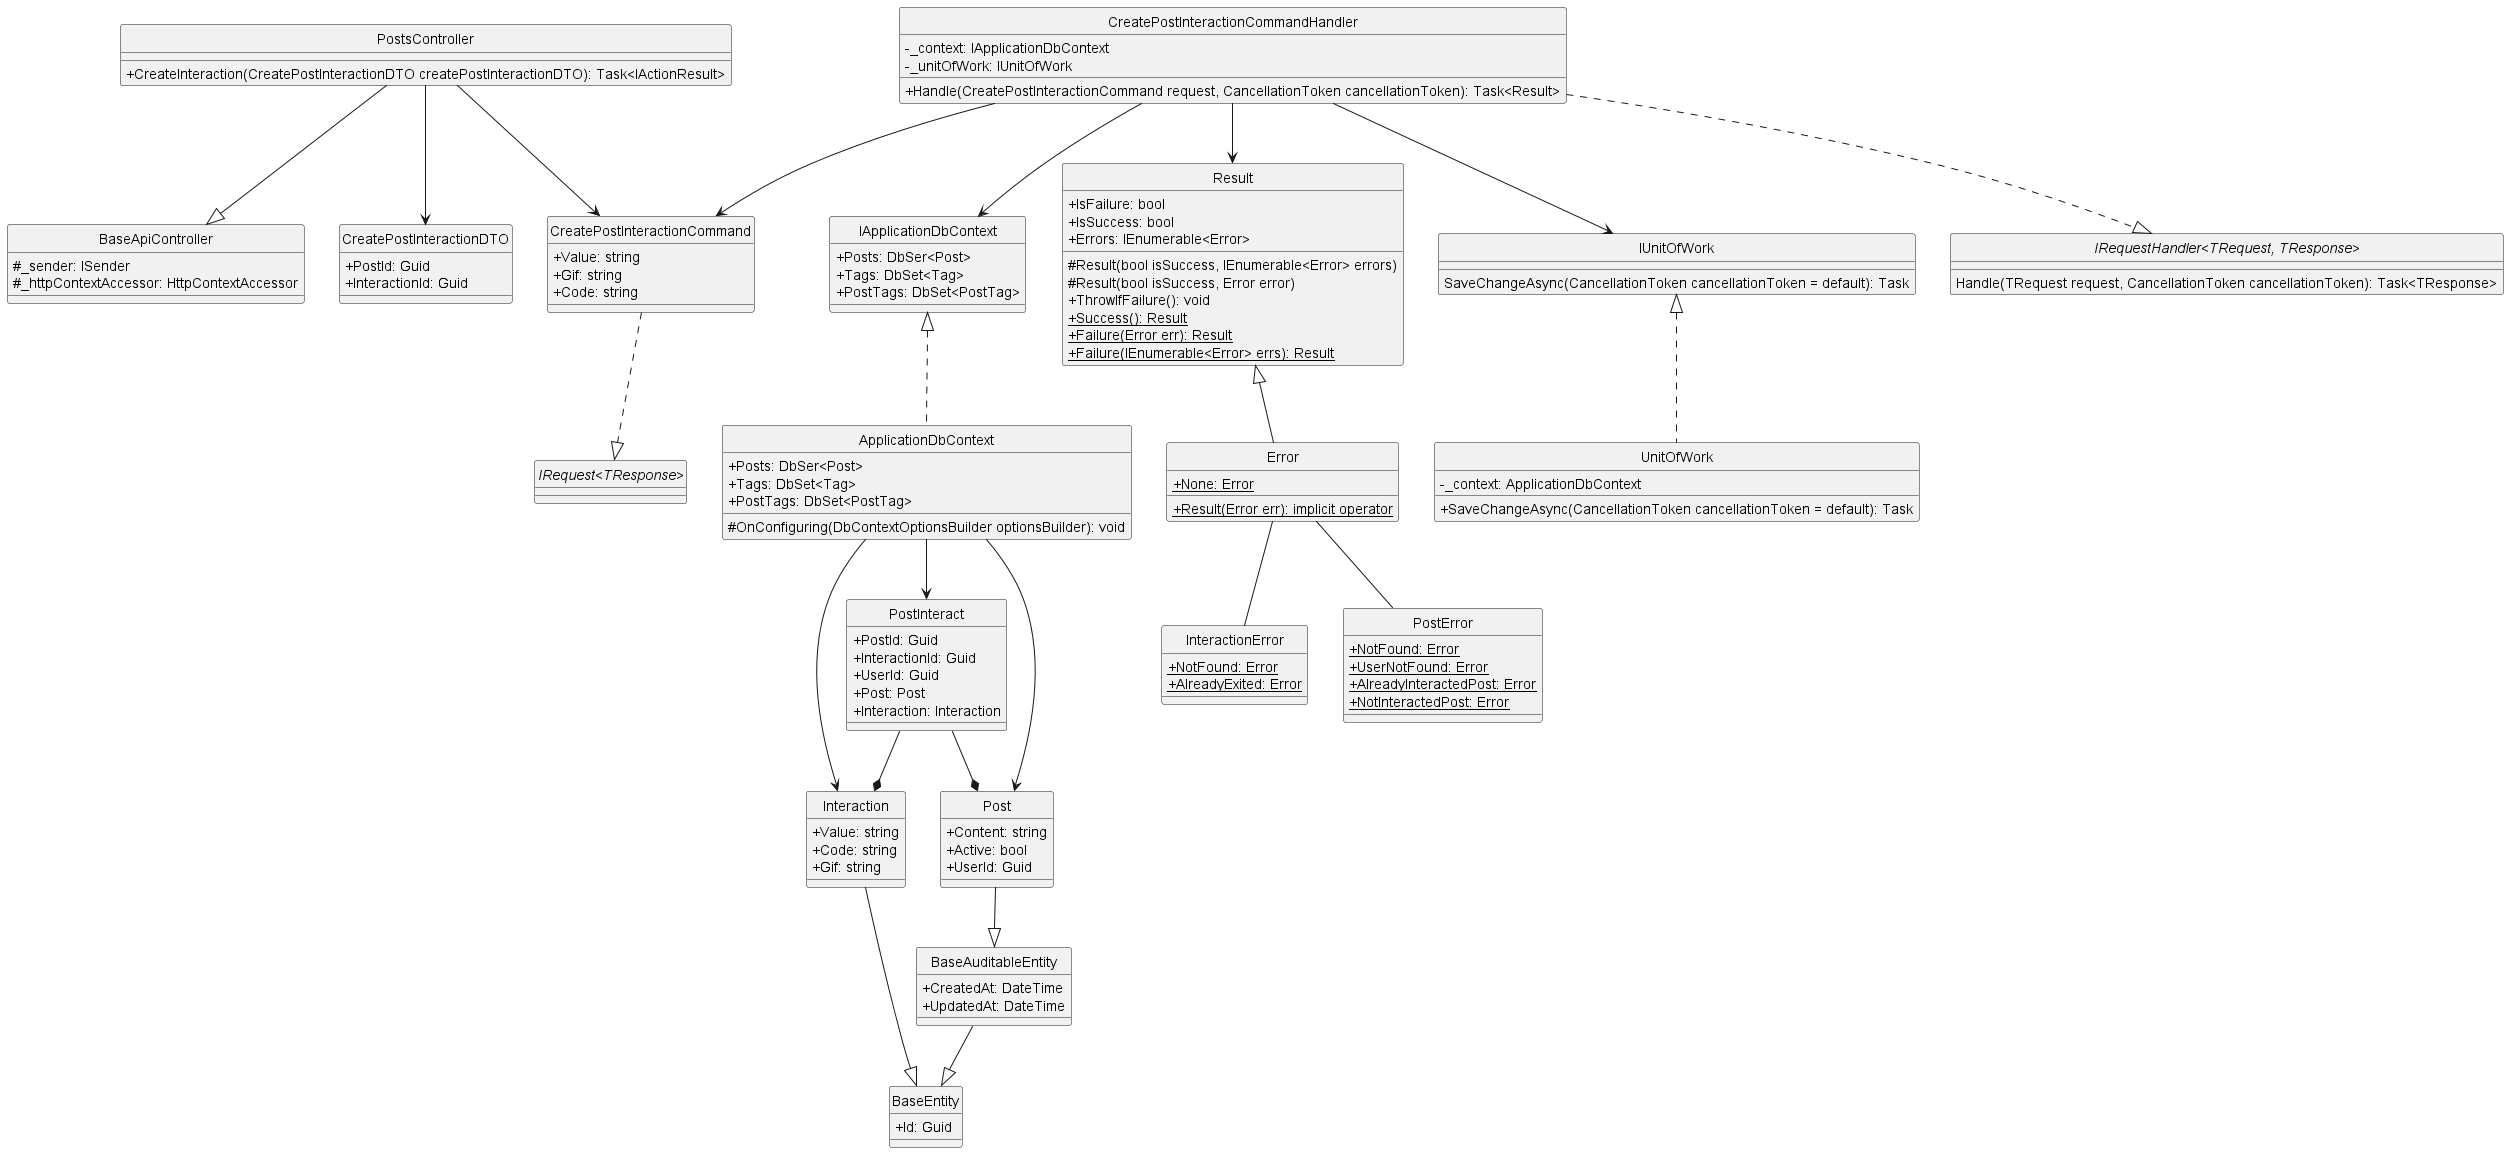

The diagram above was rendered by PlantUML. Its source (embedded in the PNG):
@startuml createPostInteraction
hide circle
skinparam classAttributeIconSize 0

class BaseApiController {
    #_sender: ISender
    #_httpContextAccessor: HttpContextAccessor
}

class PostsController {
    +CreateInteraction(CreatePostInteractionDTO createPostInteractionDTO): Task<IActionResult>
}

class CreatePostInteractionCommand {
    +Value: string
    +Gif: string
    +Code: string
}

class CreatePostInteractionCommandHandler {
    -_context: IApplicationDbContext
    -_unitOfWork: IUnitOfWork
    +Handle(CreatePostInteractionCommand request, CancellationToken cancellationToken): Task<Result> 
}

class IApplicationDbContext {
    +Posts: DbSer<Post>
    +Tags: DbSet<Tag>
    +PostTags: DbSet<PostTag>
}

class ApplicationDbContext {
    +Posts: DbSer<Post>
    +Tags: DbSet<Tag>
    +PostTags: DbSet<PostTag>
    #OnConfiguring(DbContextOptionsBuilder optionsBuilder): void
}

class Result {
    +IsFailure: bool
    +IsSuccess: bool
    +Errors: IEnumerable<Error>
    #Result(bool isSuccess, IEnumerable<Error> errors)
    #Result(bool isSuccess, Error error)
    +ThrowIfFailure(): void
    +{static} Success(): Result
    +{static} Failure(Error err): Result
    +{static} Failure(IEnumerable<Error> errs): Result
}

class Error {
    +{static} None: Error
    +{static} Result(Error err): implicit operator
}

class IUnitOfWork {
    SaveChangeAsync(CancellationToken cancellationToken = default): Task
}

class UnitOfWork {
    -_context: ApplicationDbContext
    +SaveChangeAsync(CancellationToken cancellationToken = default): Task
}

class InteractionError {
    +{static} NotFound: Error
    +{static} AlreadyExited: Error
}

class PostError {
    +{static} NotFound: Error
    +{static} UserNotFound: Error
    +{static} AlreadyInteractedPost: Error
    +{static} NotInteractedPost: Error
}

class CreatePostInteractionDTO {
    +PostId: Guid
    +InteractionId: Guid
}

class BaseEntity {
    +Id: Guid
}

class BaseAuditableEntity{
    +CreatedAt: DateTime
    +UpdatedAt: DateTime
}

class Interaction {
    +Value: string
    +Code: string
    +Gif: string
}

class Post {
    +Content: string
    +Active: bool
    +UserId: Guid
}

class PostInteract {
    +PostId: Guid
    +InteractionId: Guid
    +UserId: Guid
    +Post: Post
    +Interaction: Interaction
}

interface "IRequest<TResponse>"
interface "IRequestHandler<TRequest, TResponse>"{
    Handle(TRequest request, CancellationToken cancellationToken): Task<TResponse>
}

'==== Create PostInteract ====
'API Layer
PostsController --|> BaseApiController
PostsController --> CreatePostInteractionCommand
PostsController --> CreatePostInteractionDTO
'Application Layer
CreatePostInteractionCommand ..|> "IRequest<TResponse>"
CreatePostInteractionCommandHandler ..|> "IRequestHandler<TRequest, TResponse>"
CreatePostInteractionCommandHandler --> CreatePostInteractionCommand
CreatePostInteractionCommandHandler --> Result
CreatePostInteractionCommandHandler --> IUnitOfWork
CreatePostInteractionCommandHandler --> IApplicationDbContext
'Domain Layer
Result <|-- Error
Error -- InteractionError
Error -- PostError
Interaction --|> BaseEntity
Post --|> BaseAuditableEntity
BaseAuditableEntity --|> BaseEntity
PostInteract --* Post
PostInteract --* Interaction
'Infrastructure Layer
IUnitOfWork <|.. UnitOfWork
IApplicationDbContext <|.. ApplicationDbContext
ApplicationDbContext --> Interaction
ApplicationDbContext --> PostInteract
ApplicationDbContext --> Post
@enduml